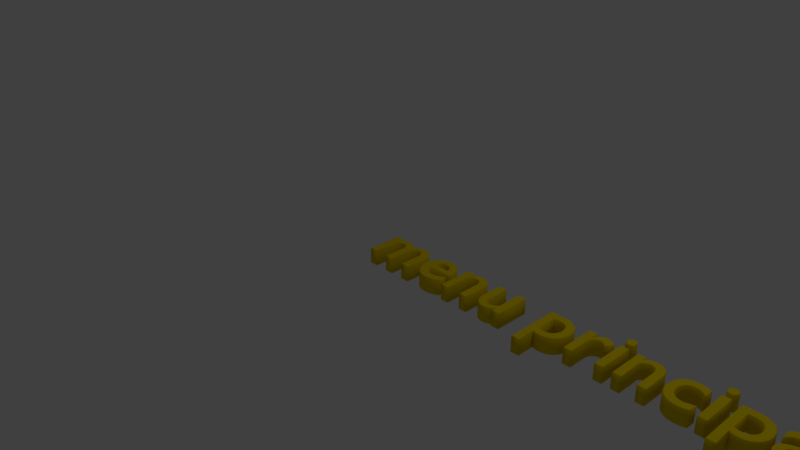 # Source: menu_principal.blend  (saved by Blender 2.79.0; exported with 4.5.12 LTS)
import bpy
from mathutils import Matrix  # noqa: F401  (used for matrix-valued properties, if any)

bpy.ops.wm.read_factory_settings(use_empty=True)
scene = bpy.context.scene
scene.name = 'Scene'

# ---- collections
col_collection_1 = bpy.data.collections.new('Collection 1'); scene.collection.children.link(col_collection_1)

# ---- materials (node trees are filled in below, after node groups)
mat_material_001 = bpy.data.materials.new('Material.001')
mat_material_001.alpha_threshold = 0.0
mat_material_001.use_transparent_shadow = False
mat_material_001.diffuse_color = (0.8, 0.5945, 0.0, 1.0)
mat_material_001.roughness = 0.5

# ---- material node trees

# ---- world
world_world = bpy.data.worlds.new('World'); scene.world = world_world
world_world.color = (0.05088, 0.05088, 0.05088)
world_world.use_sun_shadow = False
world_world.sun_shadow_jitter_overblur = 0.0
world_world.cycles.sampling_method = 'MANUAL'

# ---- cameras
cam_camera = bpy.data.cameras.new('Camera')
cam_camera.clip_end = 100.0
cam_camera.lens = 35.0
cam_camera.sensor_width = 32.0
cam_camera.sensor_height = 18.0
cam_camera.ortho_scale = 7.314
cam_camera.dof.focus_distance = 0.0
cam_camera.dof.aperture_fstop = 128.0

# ---- lights
light_lamp = bpy.data.lights.new('Lamp', 'POINT')
light_lamp.transmission_factor = 0.0
light_lamp.cutoff_distance = 30.0
light_lamp.energy = 100.0
light_lamp.shadow_buffer_clip_start = 1.001
light_lamp.shadow_soft_size = 0.1
light_lamp.shadow_maximum_resolution = 0.006
light_lamp.use_absolute_resolution = True

# ---- curves / text
txt_text = bpy.data.curves.new('Text', 'FONT')
txt_text.dimensions = '2D'
txt_text.body = 'menu principal'
txt_text.materials.append(mat_material_001)
txt_text.use_path_clamp = True
txt_text.bevel_resolution = 0
txt_text.offset = 0.003
txt_text.extrude = 0.1
txt_text.bevel_depth = 0.008

# ---- objects
ob_text = bpy.data.objects.new('Text', txt_text)
ob_lamp = bpy.data.objects.new('Lamp', light_lamp)
ob_camera = bpy.data.objects.new('Camera', cam_camera)

# ---- transforms, parenting, visibility, modifiers, constraints
ob_text.location = (0.0, 0.0, 0.0)
ob_text.lineart.crease_threshold = 0.0
ob_lamp.location = (4.076, 1.005, 5.904)
ob_lamp.rotation_euler = (0.6503, 0.05522, 1.866)
ob_lamp.lock_rotations_4d = False
ob_lamp.empty_display_type = 'ARROWS'
ob_lamp.color = (0.0, 0.0, 0.0, 0.0)
ob_lamp.lineart.crease_threshold = 0.0
ob_camera.location = (7.481, -6.508, 5.344)
ob_camera.rotation_euler = (1.109, 0.0, 0.8149)
ob_camera.lock_rotations_4d = False
ob_camera.empty_display_type = 'ARROWS'
ob_camera.color = (0.0, 0.0, 0.0, 0.0)
ob_camera.display_type = 'WIRE'
ob_camera.lineart.crease_threshold = 0.0

# ---- collection membership
col_collection_1.objects.link(ob_text)
col_collection_1.objects.link(ob_lamp)
col_collection_1.objects.link(ob_camera)

# ---- scene / render settings (as saved in the file)
scene.camera = ob_camera
scene.frame_start = 1; scene.frame_end = 250; scene.frame_set(1)
scene.render.engine = 'BLENDER_EEVEE_NEXT'
scene.render.resolution_percentage = 50
scene.render.dither_intensity = 0.0
scene.cycles.use_denoising = False
scene.cycles.samples = 128
scene.cycles.sampling_pattern = 'TABULATED_SOBOL'
scene.cycles.use_adaptive_sampling = False
scene.cycles.use_light_tree = False
scene.cycles.blur_glossy = 0.0
scene.cycles.sample_clamp_indirect = 0.0
scene.view_settings.view_transform = 'Standard'
bpy.context.view_layer.update()
